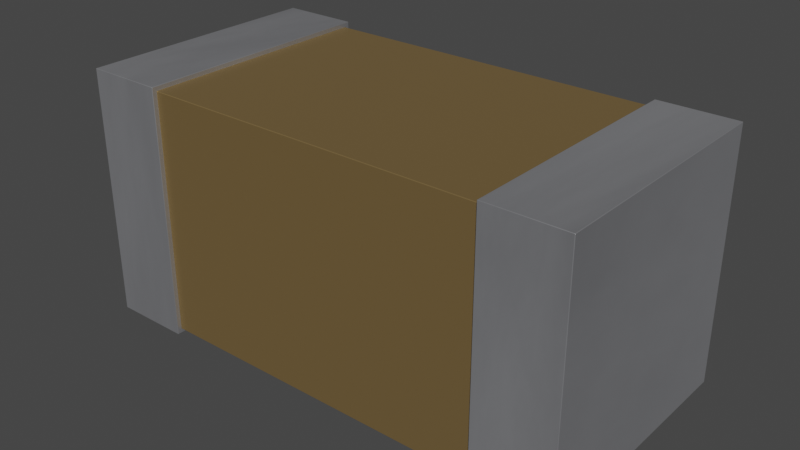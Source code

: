 # Source: C_1206_3216Metric.blend  (saved by Blender 4.1.23; exported with 4.5.12 LTS)
import bpy
from mathutils import Matrix  # noqa: F401  (used for matrix-valued properties, if any)

bpy.ops.wm.read_factory_settings(use_empty=True)
scene = bpy.context.scene
scene.name = 'Scene'

# ---- collections
col_c_1206_3216metric = bpy.data.collections.new('C_1206_3216Metric'); scene.collection.children.link(col_c_1206_3216metric)

# ---- materials (node trees are filled in below, after node groups)
mat_cap_ceramic_1 = bpy.data.materials.new('cap_ceramic_1')
mat_cap_ceramic_1.use_transparent_shadow = False
mat_cap_ceramic_1.preview_render_type = 'CUBE'
mat_metal_pins = bpy.data.materials.new('metal_pins')
mat_metal_pins.use_transparent_shadow = False
mat_metal_pins.preview_render_type = 'CUBE'
mat_metal_pins.use_preview_world = True

# ---- material node trees
mat_cap_ceramic_1.use_nodes = True; mat_cap_ceramic_1.node_tree.nodes.clear()
_N = mat_cap_ceramic_1.node_tree.nodes; _L = mat_cap_ceramic_1.node_tree.links
n0 = _N.new('ShaderNodeBsdfPrincipled'); n0.name = 'Principled BSDF'; n0.location = (10, 300)
n0.distribution = 'GGX'
n0.subsurface_method = 'BURLEY'
n0.inputs[0].default_value = (0.2796, 0.1885, 0.08038, 1.0)
n0.inputs[1].default_value = 0.5
n0.inputs[2].default_value = 0.2705
n0.inputs[3].default_value = 1.0
n0.inputs[14].default_value = (0.9836, 0.9816, 0.9791, 1.0)
n0.inputs[20].default_value = 0.06636
n0.inputs[27].default_value = (0.0, 0.0, 0.0, 1.0)
n0.inputs[28].default_value = 1.0
n1 = _N.new('ShaderNodeOutputMaterial'); n1.name = 'Material Output'; n1.location = (300, 300)
_L.new(n0.outputs[0], n1.inputs[0])
n1.is_active_output = True
mat_metal_pins.use_nodes = True; mat_metal_pins.node_tree.nodes.clear()
_N = mat_metal_pins.node_tree.nodes; _L = mat_metal_pins.node_tree.links
n0 = _N.new('ShaderNodeMapping'); n0.name = 'Mapping'; n0.location = (-1447, -91)
n0.inputs[3].default_value = (4.8, 1.2, 1.1)
n1 = _N.new('ShaderNodeBsdfPrincipled'); n1.name = 'Principled BSDF'; n1.location = (-560, 254)
n1.distribution = 'GGX'
n1.subsurface_method = 'BURLEY'
n1.inputs[1].default_value = 0.7818
n1.inputs[2].default_value = 0.2886
n1.inputs[3].default_value = 1.45
n1.inputs[13].default_value = 0.0
n1.inputs[27].default_value = (0.0, 0.0, 0.0, 1.0)
n1.inputs[28].default_value = 1.0
n2 = _N.new('ShaderNodeOutputMaterial'); n2.name = 'Material Output.002'; n2.location = (-205, 253)
n2.width = 213
n3 = _N.new('ShaderNodeTexNoise'); n3.name = 'Noise Texture.002'; n3.location = (-1228, -73)
n3.inputs[2].default_value = 0.1
n3.inputs[3].default_value = 7.0
n3.inputs[4].default_value = 0.6
n3.inputs[8].default_value = 0.4
n4 = _N.new('ShaderNodeTexCoord'); n4.name = 'Texture Coordinate'; n4.location = (-1636, -116)
n5 = _N.new('ShaderNodeMix'); n5.name = 'Mix.001'; n5.location = (-921, 45)
n5.data_type = 'RGBA'
n5.inputs[6].default_value = (0.9398, 0.9547, 1.0, 1.0)
n5.inputs[7].default_value = (0.13, 0.1259, 0.1359, 1.0)
n6 = _N.new('ShaderNodeBump'); n6.name = 'Bump.001'; n6.location = (-1001, -227)
n6.inputs[0].default_value = 0.05
n6.inputs[1].default_value = 0.01
n6.inputs[2].default_value = 1.0
_L.new(n1.outputs[0], n2.inputs[0])
_L.new(n3.outputs[0], n6.inputs[3])
_L.new(n0.outputs[0], n3.inputs[0])
_L.new(n3.outputs[0], n5.inputs[0])
_L.new(n4.outputs[3], n0.inputs[0])
_L.new(n5.outputs[2], n1.inputs[0])
_L.new(n6.outputs[0], n1.inputs[5])
n2.is_active_output = True

# ---- world
world_world = bpy.data.worlds.new('World'); scene.world = world_world
world_world.use_nodes = True; world_world.node_tree.nodes.clear()
_N = world_world.node_tree.nodes; _L = world_world.node_tree.links
n0 = _N.new('ShaderNodeOutputWorld'); n0.name = 'World Output'; n0.location = (300, 300)
n1 = _N.new('ShaderNodeBackground'); n1.name = 'Background'; n1.location = (10, 300)
n1.inputs[0].default_value = (0.05088, 0.05088, 0.05088, 1.0)
_L.new(n1.outputs[0], n0.inputs[0])
n0.is_active_output = True
world_world.color = (0.05088, 0.05088, 0.05088)
world_world.use_sun_shadow = False
world_world.sun_shadow_jitter_overblur = 0.0

# ---- meshes
me_c_1206_3216metric = bpy.data.meshes.new('C_1206_3216Metric')
me_c_1206_3216metric.from_pydata([(-1.6, 0.8, 1.598), (-1.6, 0.8, 0.0), (1.1, -0.77, 1.568), (-1.1, -0.77, 1.568), (1.1, -0.77, 0.02772), (1.1, 0.8, 1.598), (1.1, -0.8, 1.598), (1.1, 0.8, 0.0), (1.1, 0.77, 1.568), (1.1, 0.77, 0.02772), (1.6, -0.8, 1.598), (-1.1, -0.8, 0.0), (-1.1, -0.8, 1.598), (-1.1, 0.8, 1.598), (-1.1, -0.77, 0.02772), (-1.1, 0.77, 0.02772), (-1.1, 0.77, 1.568), (-1.1, 0.8, 0.0), (-1.6, -0.8, 1.598), (-1.6, -0.8, 0.0), (1.6, 0.8, 1.598), (1.6, 0.8, 0.0), (1.6, -0.8, 0.0), (1.1, -0.8, 0.0)], [(6, 2)], [(16, 8, 9, 15), (5, 6, 10, 20), (9, 4, 14, 15), (7, 5, 20, 21), (19, 11, 12, 18), (22, 10, 6, 23), (13, 0, 18, 12), (22, 21, 20, 10), (0, 13, 17, 1), (7, 21, 22, 23), (1, 19, 18, 0), (5, 7, 23, 6), (14, 4, 2, 3), (17, 11, 19, 1), (8, 16, 3, 2), (16, 13, 12, 3), (2, 4, 9, 8), (15, 14, 3, 12, 11, 17, 13, 16)])
me_c_1206_3216metric.polygons.foreach_set('use_smooth', [True] * 18)
me_c_1206_3216metric.polygons.foreach_set('material_index', [0, 1, 0, 1, 1, 1, 1, 1, 1, 1, 1, 1, 0, 1, 0, 1, 1, 1])
_k = set([(0, 1), (0, 13), (0, 18), (1, 17), (1, 19), (2, 3), (2, 4), (2, 8), (3, 14), (3, 16), (4, 9), (4, 14), (5, 6), (5, 7), (5, 20), (6, 10), (6, 23), (7, 21), (7, 23), (8, 9), (8, 16), (9, 15), (10, 20), (10, 22), (11, 12), (11, 17), (11, 19), (12, 13), (12, 18), (13, 17), (14, 15), (15, 16), (18, 19), (20, 21), (21, 22), (22, 23)])
me_c_1206_3216metric.attributes.new('sharp_edge', 'BOOLEAN', 'EDGE').data.foreach_set('value', [ (min(e.vertices), max(e.vertices)) in _k for e in me_c_1206_3216metric.edges])
_uv = me_c_1206_3216metric.uv_layers.new(name='UVMap')
_uv.uv.foreach_set('vector', [0.1562, 0.7403, 0.8438, 0.7403, 0.8438, 0.259, 0.1562, 0.259, 0.8438, 0.75, 0.8438, 0.25, 1.0, 0.25, 1.0, 0.75, 0.8438, 0.7406, 0.8438, 0.2594, 0.1562, 0.2594, 0.1562, 0.7406, 0.8438, 0.2504, 0.8438, 0.7496, 1.0, 0.7496, 1.0, 0.2504, 0.0, 0.2504, 0.1562, 0.2504, 0.1562, 0.7496, 0.0, 0.7496, 1.0, 0.2504, 1.0, 0.7496, 0.8438, 0.7496, 0.8438, 0.2504, 0.1562, 0.75, 0.0, 0.75, 0.0, 0.25, 0.1562, 0.25, 0.25, 0.2504, 0.75, 0.2504, 0.75, 0.7496, 0.25, 0.7496, 0.0, 0.7496, 0.1562, 0.7496, 0.1562, 0.2504, 0.0, 0.2504, 0.8438, 0.75, 1.0, 0.75, 1.0, 0.25, 0.8438, 0.25, 0.75, 0.2504, 0.25, 0.2504, 0.25, 0.7496, 0.75, 0.7496, 0.75, 0.7496, 0.75, 0.2504, 0.25, 0.2504, 0.25, 0.7496, 0.1562, 0.259, 0.8438, 0.259, 0.8438, 0.7403, 0.1562, 0.7403, 0.1562, 0.75, 0.1562, 0.25, 0.0, 0.25, 0.0, 0.75, 0.8438, 0.7406, 0.1562, 0.7406, 0.1562, 0.2594, 0.8438, 0.2594, 0.7406, 0.7403, 0.75, 0.7496, 0.25, 0.7496, 0.2594, 0.7403, 0.2594, 0.7403, 0.2594, 0.259, 0.7406, 0.259, 0.7406, 0.7403, 0.7406, 0.259, 0.2594, 0.259, 0.2594, 0.7403, 0.25, 0.7496, 0.25, 0.2504, 0.75, 0.2504, 0.75, 0.7496, 0.7406, 0.7403])
me_c_1206_3216metric.materials.append(mat_cap_ceramic_1)
me_c_1206_3216metric.materials.append(mat_metal_pins)
me_c_1206_3216metric.update()
me_c_1206_3216metric.normals_split_custom_set([tuple(v) for v in zip(*[iter([0.0, 1.0, 0.0, 0.0, 1.0, 0.0, 0.0, 1.0, 0.0, 0.0, 1.0, 0.0, 0.0, 0.0, 1.0, 0.0, 0.0, 1.0, 0.0, 0.0, 1.0, 0.0, 0.0, 1.0, 0.0, 0.0, -1.0, 0.0, 0.0, -1.0, 0.0, 0.0, -1.0, 0.0, 0.0, -1.0, 0.0, 1.0, 0.0, 0.0, 1.0, 0.0, 0.0, 1.0, 0.0, 0.0, 1.0, 0.0, 0.0, -1.0, 0.0, 0.0, -1.0, 0.0, 0.0, -1.0, 0.0, 0.0, -1.0, 0.0, 0.0, -1.0, 0.0, 0.0, -1.0, 0.0, 0.0, -1.0, 0.0, 0.0, -1.0, 0.0, 0.0, 0.0, 1.0, 0.0, 0.0, 1.0, 0.0, 0.0, 1.0, 0.0, 0.0, 1.0, 1.0, 0.0, 0.0, 1.0, 0.0, 0.0, 1.0, 0.0, 0.0, 1.0, 0.0, 0.0, 0.0, 1.0, 0.0, 0.0, 1.0, 0.0, 0.0, 1.0, 0.0, 0.0, 1.0, 0.0, 0.0, 0.0, -1.0, 0.0, 0.0, -1.0, 0.0, 0.0, -1.0, 0.0, 0.0, -1.0, -1.0, 0.0, 0.0, -1.0, 0.0, 0.0, -1.0, 0.0, 0.0, -1.0, 0.0, 0.0, -1.0, 0.0, 0.0, -1.0, 0.0, 0.0, -1.0, 0.0, 0.0, -1.0, 0.0, 0.0, 0.0, -1.0, 0.0, 0.0, -1.0, 0.0, 0.0, -1.0, 0.0, 0.0, -1.0, 0.0, 0.0, 0.0, -1.0, 0.0, 0.0, -1.0, 0.0, 0.0, -1.0, 0.0, 0.0, -1.0, 0.0, 0.0, 1.0, 0.0, 0.0, 1.0, 0.0, 0.0, 1.0, 0.0, 0.0, 1.0, 1.0, 4.06e-08, 0.0, 1.0, 4.06e-08, 0.0, 1.0, 4.06e-08, 0.0, 1.0, 4.06e-08, 0.0, 1.0, 0.0, 0.0, 1.0, 0.0, 0.0, 1.0, 0.0, 0.0, 1.0, 0.0, 0.0, 1.0, 8.119e-08, 0.0, 1.0, 8.119e-08, 0.0, 1.0, 4.06e-08, 0.0, 1.0, 4.06e-08, 0.0, 1.0, 8.119e-08, 0.0, 1.0, 8.119e-08, 0.0, 1.0, 4.06e-08, 0.0, 1.0, 4.06e-08, 0.0])] * 3)])

# ---- objects
ob_c_1206_3216metric = bpy.data.objects.new('C_1206_3216Metric', me_c_1206_3216metric)

# ---- transforms, parenting, visibility, modifiers, constraints
ob_c_1206_3216metric.location = (0.0, 0.0, 0.0)
_m = ob_c_1206_3216metric.modifiers.new('Bevel', 'BEVEL')
_m.width = 0.003
_m.width_pct = 0.003
_m.segments = 3

# ---- collection membership
col_c_1206_3216metric.objects.link(ob_c_1206_3216metric)

# ---- scene / render settings (as saved in the file)
scene.frame_start = 1; scene.frame_end = 250; scene.frame_set(1)
scene.render.engine = 'BLENDER_EEVEE_NEXT'
scene.cycles.sampling_pattern = 'TABULATED_SOBOL'
scene.cycles.use_light_tree = False
scene.eevee.ray_tracing_options.trace_max_roughness = 0.0
scene.view_settings.view_transform = 'Filmic'
bpy.context.view_layer.update()

# ---- added for rendering (the .blend has no active camera and no usable light): camera, sun
cam_auto = bpy.data.cameras.new('AutoCamera')
cam_auto.lens = 50.0
cam_auto.sensor_width = 36.0
cam_auto.clip_end = 1000.0
ob_auto_camera = bpy.data.objects.new('AutoCamera', cam_auto)
scene.collection.objects.link(ob_auto_camera)
ob_auto_camera.location = (3.62526, -4.35032, 3.69907)
ob_auto_camera.rotation_euler = (1.09748, -7.21219e-08, 0.694738)
scene.camera = ob_auto_camera
light_auto_sun = bpy.data.lights.new('AutoSun', 'SUN')
light_auto_sun.energy = 3.0
light_auto_sun.angle = 0.0523599
ob_auto_sun = bpy.data.objects.new('AutoSun', light_auto_sun)
scene.collection.objects.link(ob_auto_sun)
ob_auto_sun.rotation_euler = (0.872665, 0.174533, 0.523599)
bpy.context.view_layer.update()
